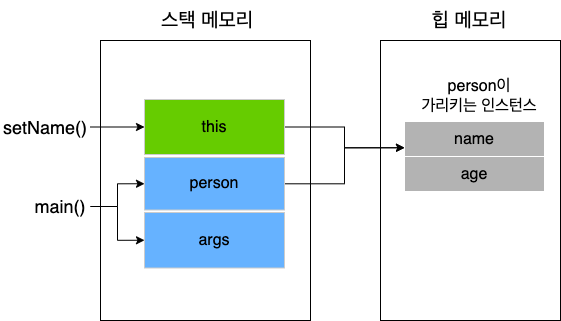

The diagram above was exported from draw.io. Its source (the exported page's mxGraphModel, read from the mxfile embedded in the PNG):
<mxGraphModel dx="1213" dy="1400" grid="1" gridSize="10" guides="1" tooltips="1" connect="1" arrows="1" fold="1" page="1" pageScale="1" pageWidth="827" pageHeight="1169" math="0" shadow="0">
  <root>
    <mxCell id="0" />
    <mxCell id="1" parent="0" />
    <mxCell id="nmv-qqnT4tXM2h4luemt-2" value="" style="rounded=0;whiteSpace=wrap;html=1;" vertex="1" parent="1">
      <mxGeometry x="170" y="480" width="210" height="280" as="geometry" />
    </mxCell>
    <mxCell id="nmv-qqnT4tXM2h4luemt-3" value="" style="rounded=0;whiteSpace=wrap;html=1;" vertex="1" parent="1">
      <mxGeometry x="450" y="480" width="180" height="280" as="geometry" />
    </mxCell>
    <mxCell id="nmv-qqnT4tXM2h4luemt-5" value="&lt;font style=&quot;font-size: 20px;&quot;&gt;스택 메모리&lt;/font&gt;" style="text;html=1;strokeColor=none;fillColor=none;align=center;verticalAlign=middle;whiteSpace=wrap;rounded=0;fontSize=20;" vertex="1" parent="1">
      <mxGeometry x="224" y="440" width="106" height="40" as="geometry" />
    </mxCell>
    <mxCell id="nmv-qqnT4tXM2h4luemt-6" value="&lt;font style=&quot;font-size: 20px;&quot;&gt;힙 메모리&lt;/font&gt;" style="text;html=1;strokeColor=none;fillColor=none;align=center;verticalAlign=middle;whiteSpace=wrap;rounded=0;fontSize=20;" vertex="1" parent="1">
      <mxGeometry x="484" y="440" width="110" height="40" as="geometry" />
    </mxCell>
    <mxCell id="nmv-qqnT4tXM2h4luemt-9" value="name" style="rounded=0;whiteSpace=wrap;html=1;fontSize=16;fillColor=#B3B3B3;strokeColor=#FFFFFF;" vertex="1" parent="1">
      <mxGeometry x="474" y="561" width="140" height="35" as="geometry" />
    </mxCell>
    <mxCell id="nmv-qqnT4tXM2h4luemt-10" value="age" style="rounded=0;whiteSpace=wrap;html=1;fontSize=16;fillColor=#B3B3B3;strokeColor=#FFFFFF;" vertex="1" parent="1">
      <mxGeometry x="474" y="596" width="140" height="35" as="geometry" />
    </mxCell>
    <mxCell id="nmv-qqnT4tXM2h4luemt-11" value="person이&lt;br&gt;가리키는 인스턴스" style="text;html=1;strokeColor=none;fillColor=none;align=center;verticalAlign=middle;whiteSpace=wrap;rounded=0;fontSize=16;" vertex="1" parent="1">
      <mxGeometry x="484" y="521" width="130" height="30" as="geometry" />
    </mxCell>
    <mxCell id="nmv-qqnT4tXM2h4luemt-17" value="args" style="rounded=0;whiteSpace=wrap;html=1;fontSize=16;fillColor=#66B2FF;strokeColor=#CCCCCC;" vertex="1" parent="1">
      <mxGeometry x="214" y="652" width="140" height="55.5" as="geometry" />
    </mxCell>
    <mxCell id="nmv-qqnT4tXM2h4luemt-31" style="edgeStyle=orthogonalEdgeStyle;rounded=0;orthogonalLoop=1;jettySize=auto;html=1;entryX=0;entryY=0.75;entryDx=0;entryDy=0;" edge="1" parent="1" source="nmv-qqnT4tXM2h4luemt-27" target="nmv-qqnT4tXM2h4luemt-9">
      <mxGeometry relative="1" as="geometry" />
    </mxCell>
    <mxCell id="nmv-qqnT4tXM2h4luemt-27" value="person" style="rounded=0;whiteSpace=wrap;html=1;fontSize=16;fillColor=#66B2FF;strokeColor=#CCCCCC;" vertex="1" parent="1">
      <mxGeometry x="214" y="597" width="140" height="52.5" as="geometry" />
    </mxCell>
    <mxCell id="nmv-qqnT4tXM2h4luemt-29" style="edgeStyle=orthogonalEdgeStyle;rounded=0;orthogonalLoop=1;jettySize=auto;html=1;entryX=0;entryY=0.75;entryDx=0;entryDy=0;" edge="1" parent="1" source="nmv-qqnT4tXM2h4luemt-28" target="nmv-qqnT4tXM2h4luemt-9">
      <mxGeometry relative="1" as="geometry" />
    </mxCell>
    <mxCell id="nmv-qqnT4tXM2h4luemt-28" value="this" style="rounded=0;whiteSpace=wrap;html=1;fontSize=16;fillColor=#66CC00;strokeColor=#CCCCCC;" vertex="1" parent="1">
      <mxGeometry x="214" y="539" width="140" height="55" as="geometry" />
    </mxCell>
    <mxCell id="nmv-qqnT4tXM2h4luemt-45" style="edgeStyle=orthogonalEdgeStyle;rounded=0;orthogonalLoop=1;jettySize=auto;html=1;entryX=0;entryY=0.5;entryDx=0;entryDy=0;fontSize=20;" edge="1" parent="1" source="nmv-qqnT4tXM2h4luemt-35" target="nmv-qqnT4tXM2h4luemt-28">
      <mxGeometry relative="1" as="geometry" />
    </mxCell>
    <mxCell id="nmv-qqnT4tXM2h4luemt-35" value="&lt;font style=&quot;font-size: 18px;&quot;&gt;setName()&lt;/font&gt;" style="text;html=1;strokeColor=none;fillColor=none;align=center;verticalAlign=middle;whiteSpace=wrap;rounded=0;fontSize=18;" vertex="1" parent="1">
      <mxGeometry x="70" y="551.5" width="90" height="30" as="geometry" />
    </mxCell>
    <mxCell id="nmv-qqnT4tXM2h4luemt-42" style="edgeStyle=orthogonalEdgeStyle;rounded=0;orthogonalLoop=1;jettySize=auto;html=1;entryX=0;entryY=0.5;entryDx=0;entryDy=0;fontSize=20;" edge="1" parent="1" source="nmv-qqnT4tXM2h4luemt-36" target="nmv-qqnT4tXM2h4luemt-27">
      <mxGeometry relative="1" as="geometry" />
    </mxCell>
    <mxCell id="nmv-qqnT4tXM2h4luemt-43" style="edgeStyle=orthogonalEdgeStyle;rounded=0;orthogonalLoop=1;jettySize=auto;html=1;entryX=0;entryY=0.5;entryDx=0;entryDy=0;fontSize=20;" edge="1" parent="1" source="nmv-qqnT4tXM2h4luemt-36" target="nmv-qqnT4tXM2h4luemt-17">
      <mxGeometry relative="1" as="geometry" />
    </mxCell>
    <mxCell id="nmv-qqnT4tXM2h4luemt-36" value="&lt;font style=&quot;font-size: 18px;&quot;&gt;main()&lt;/font&gt;" style="text;html=1;strokeColor=none;fillColor=none;align=center;verticalAlign=middle;whiteSpace=wrap;rounded=0;fontSize=18;" vertex="1" parent="1">
      <mxGeometry x="100" y="631" width="60" height="30" as="geometry" />
    </mxCell>
    <mxCell id="nmv-qqnT4tXM2h4luemt-47" style="edgeStyle=orthogonalEdgeStyle;rounded=0;orthogonalLoop=1;jettySize=auto;html=1;exitX=0.5;exitY=1;exitDx=0;exitDy=0;fontSize=20;" edge="1" parent="1" source="nmv-qqnT4tXM2h4luemt-35" target="nmv-qqnT4tXM2h4luemt-35">
      <mxGeometry relative="1" as="geometry" />
    </mxCell>
  </root>
</mxGraphModel>